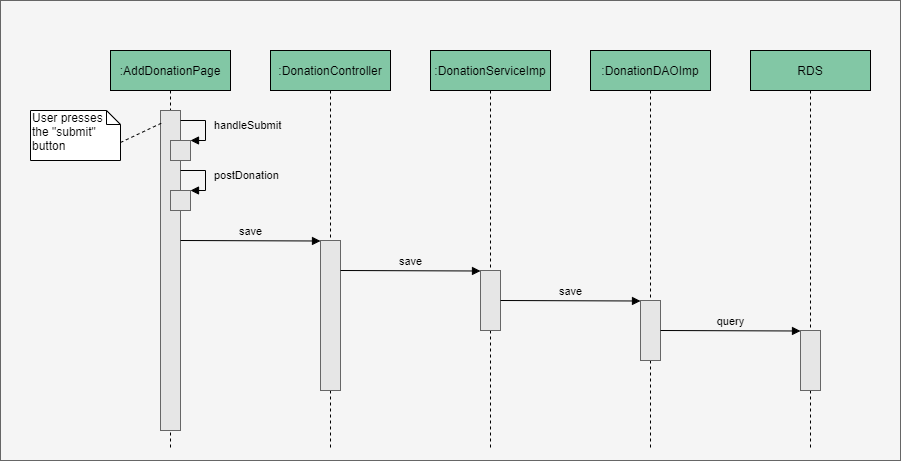

The diagram above was exported from draw.io. Its source (the exported page's mxGraphModel, read from the mxfile embedded in the PNG):
<mxGraphModel dx="1888" dy="580" grid="1" gridSize="10" guides="1" tooltips="1" connect="1" arrows="1" fold="1" page="1" pageScale="1" pageWidth="850" pageHeight="1100" math="0" shadow="0">
  <root>
    <mxCell id="0" />
    <mxCell id="1" parent="0" />
    <mxCell id="jvZEHexPKiB93JTetcxr-3" value="" style="rounded=0;whiteSpace=wrap;html=1;fillColor=#f5f5f5;strokeColor=#666666;fontColor=#333333;" parent="1" vertex="1">
      <mxGeometry x="-100" y="30" width="900" height="460" as="geometry" />
    </mxCell>
    <mxCell id="9yVsER-SaqIYFGnI00Jm-6" value=":AddDonationPage" style="shape=umlLifeline;perimeter=lifelinePerimeter;whiteSpace=wrap;html=1;container=1;collapsible=0;recursiveResize=0;outlineConnect=0;size=40;fillColor=#82c7a5;" parent="1" vertex="1">
      <mxGeometry x="10" y="80" width="120" height="400" as="geometry" />
    </mxCell>
    <mxCell id="9yVsER-SaqIYFGnI00Jm-13" value="" style="html=1;points=[];perimeter=orthogonalPerimeter;fillColor=#E6E6E6;strokeColor=#666666;fontColor=#333333;" parent="9yVsER-SaqIYFGnI00Jm-6" vertex="1">
      <mxGeometry x="50" y="60" width="20" height="320" as="geometry" />
    </mxCell>
    <mxCell id="V2jAwXLJqXpOP5m6SD7x-1" value="" style="html=1;points=[];perimeter=orthogonalPerimeter;fillColor=#E6E6E6;strokeColor=#666666;fontColor=#333333;" parent="9yVsER-SaqIYFGnI00Jm-6" vertex="1">
      <mxGeometry x="60" y="90" width="20" height="20" as="geometry" />
    </mxCell>
    <mxCell id="V2jAwXLJqXpOP5m6SD7x-2" value="" style="html=1;points=[];perimeter=orthogonalPerimeter;fillColor=#E6E6E6;strokeColor=#666666;fontColor=#333333;" parent="9yVsER-SaqIYFGnI00Jm-6" vertex="1">
      <mxGeometry x="60" y="140" width="20" height="20" as="geometry" />
    </mxCell>
    <mxCell id="9yVsER-SaqIYFGnI00Jm-10" value=":DonationController" style="shape=umlLifeline;perimeter=lifelinePerimeter;whiteSpace=wrap;html=1;container=1;collapsible=0;recursiveResize=0;outlineConnect=0;fillColor=#82C7A5;" parent="1" vertex="1">
      <mxGeometry x="170" y="80" width="120" height="400" as="geometry" />
    </mxCell>
    <mxCell id="9yVsER-SaqIYFGnI00Jm-26" value="" style="html=1;points=[];perimeter=orthogonalPerimeter;fillColor=#E6E6E6;strokeColor=#666666;fontColor=#333333;" parent="9yVsER-SaqIYFGnI00Jm-10" vertex="1">
      <mxGeometry x="50" y="190" width="20" height="150" as="geometry" />
    </mxCell>
    <mxCell id="9yVsER-SaqIYFGnI00Jm-11" value=":DonationServiceImp" style="shape=umlLifeline;perimeter=lifelinePerimeter;whiteSpace=wrap;html=1;container=1;collapsible=0;recursiveResize=0;outlineConnect=0;fillColor=#82C7A5;" parent="1" vertex="1">
      <mxGeometry x="330" y="80" width="120" height="400" as="geometry" />
    </mxCell>
    <mxCell id="9yVsER-SaqIYFGnI00Jm-28" value="" style="html=1;points=[];perimeter=orthogonalPerimeter;fillColor=#E6E6E6;strokeColor=#666666;fontColor=#333333;" parent="9yVsER-SaqIYFGnI00Jm-11" vertex="1">
      <mxGeometry x="50" y="220" width="20" height="60" as="geometry" />
    </mxCell>
    <mxCell id="9yVsER-SaqIYFGnI00Jm-12" value=":DonationDAOImp" style="shape=umlLifeline;perimeter=lifelinePerimeter;whiteSpace=wrap;html=1;container=1;collapsible=0;recursiveResize=0;outlineConnect=0;fillColor=#82C7A5;" parent="1" vertex="1">
      <mxGeometry x="490" y="80" width="120" height="400" as="geometry" />
    </mxCell>
    <mxCell id="9yVsER-SaqIYFGnI00Jm-30" value="" style="html=1;points=[];perimeter=orthogonalPerimeter;fillColor=#E6E6E6;strokeColor=#666666;fontColor=#333333;" parent="9yVsER-SaqIYFGnI00Jm-12" vertex="1">
      <mxGeometry x="50" y="250" width="20" height="60" as="geometry" />
    </mxCell>
    <mxCell id="9yVsER-SaqIYFGnI00Jm-18" value="RDS" style="shape=umlLifeline;perimeter=lifelinePerimeter;whiteSpace=wrap;html=1;container=1;collapsible=0;recursiveResize=0;outlineConnect=0;fillColor=#82C7A5;" parent="1" vertex="1">
      <mxGeometry x="650" y="80" width="120" height="400" as="geometry" />
    </mxCell>
    <mxCell id="jvZEHexPKiB93JTetcxr-1" value="" style="html=1;points=[];perimeter=orthogonalPerimeter;fillColor=#E6E6E6;strokeColor=#666666;fontColor=#333333;" parent="9yVsER-SaqIYFGnI00Jm-18" vertex="1">
      <mxGeometry x="50" y="280" width="20" height="60" as="geometry" />
    </mxCell>
    <mxCell id="9yVsER-SaqIYFGnI00Jm-20" value="handleSubmit" style="edgeStyle=orthogonalEdgeStyle;html=1;align=left;spacingLeft=2;endArrow=block;rounded=0;labelBackgroundColor=#F5F5F5;" parent="1" edge="1">
      <mxGeometry y="5" relative="1" as="geometry">
        <mxPoint x="80" y="150" as="sourcePoint" />
        <Array as="points">
          <mxPoint x="105" y="150" />
        </Array>
        <mxPoint x="90" y="170" as="targetPoint" />
        <mxPoint as="offset" />
      </mxGeometry>
    </mxCell>
    <mxCell id="9yVsER-SaqIYFGnI00Jm-23" value="postDonation" style="edgeStyle=orthogonalEdgeStyle;html=1;align=left;spacingLeft=2;endArrow=block;rounded=0;labelBackgroundColor=#F5F5F5;" parent="1" edge="1">
      <mxGeometry y="5" relative="1" as="geometry">
        <mxPoint x="80" y="200" as="sourcePoint" />
        <Array as="points">
          <mxPoint x="105" y="200" />
          <mxPoint x="105" y="220" />
        </Array>
        <mxPoint x="90" y="220" as="targetPoint" />
        <mxPoint as="offset" />
      </mxGeometry>
    </mxCell>
    <mxCell id="9yVsER-SaqIYFGnI00Jm-27" value="save" style="html=1;verticalAlign=bottom;endArrow=block;labelBackgroundColor=#F5F5F5;" parent="1" edge="1">
      <mxGeometry width="80" relative="1" as="geometry">
        <mxPoint x="80" y="270" as="sourcePoint" />
        <mxPoint x="220" y="270.5" as="targetPoint" />
      </mxGeometry>
    </mxCell>
    <mxCell id="9yVsER-SaqIYFGnI00Jm-29" value="save" style="html=1;verticalAlign=bottom;endArrow=block;labelBackgroundColor=#F5F5F5;" parent="1" edge="1">
      <mxGeometry width="80" relative="1" as="geometry">
        <mxPoint x="400" y="330" as="sourcePoint" />
        <mxPoint x="540" y="330.5" as="targetPoint" />
      </mxGeometry>
    </mxCell>
    <mxCell id="9yVsER-SaqIYFGnI00Jm-35" value="User presses the &quot;submit&quot; button" style="shape=note;whiteSpace=wrap;html=1;size=14;verticalAlign=top;align=left;spacingTop=-6;" parent="1" vertex="1">
      <mxGeometry x="-70" y="140" width="90" height="50" as="geometry" />
    </mxCell>
    <mxCell id="9yVsER-SaqIYFGnI00Jm-36" value="" style="endArrow=none;dashed=1;html=1;entryX=0.1;entryY=0.038;entryDx=0;entryDy=0;entryPerimeter=0;exitX=0;exitY=0;exitDx=90;exitDy=32;exitPerimeter=0;" parent="1" source="9yVsER-SaqIYFGnI00Jm-35" target="9yVsER-SaqIYFGnI00Jm-13" edge="1">
      <mxGeometry width="50" height="50" relative="1" as="geometry">
        <mxPoint x="-70" y="240" as="sourcePoint" />
        <mxPoint x="-20" y="190" as="targetPoint" />
      </mxGeometry>
    </mxCell>
    <mxCell id="jvZEHexPKiB93JTetcxr-2" value="query" style="html=1;verticalAlign=bottom;endArrow=block;labelBackgroundColor=#F5F5F5;" parent="1" edge="1">
      <mxGeometry width="80" relative="1" as="geometry">
        <mxPoint x="560" y="360" as="sourcePoint" />
        <mxPoint x="700" y="360.5" as="targetPoint" />
      </mxGeometry>
    </mxCell>
    <mxCell id="V2jAwXLJqXpOP5m6SD7x-4" value="save" style="html=1;verticalAlign=bottom;endArrow=block;labelBackgroundColor=#F5F5F5;" parent="1" edge="1">
      <mxGeometry width="80" relative="1" as="geometry">
        <mxPoint x="240" y="300" as="sourcePoint" />
        <mxPoint x="380" y="300.5" as="targetPoint" />
      </mxGeometry>
    </mxCell>
  </root>
</mxGraphModel>